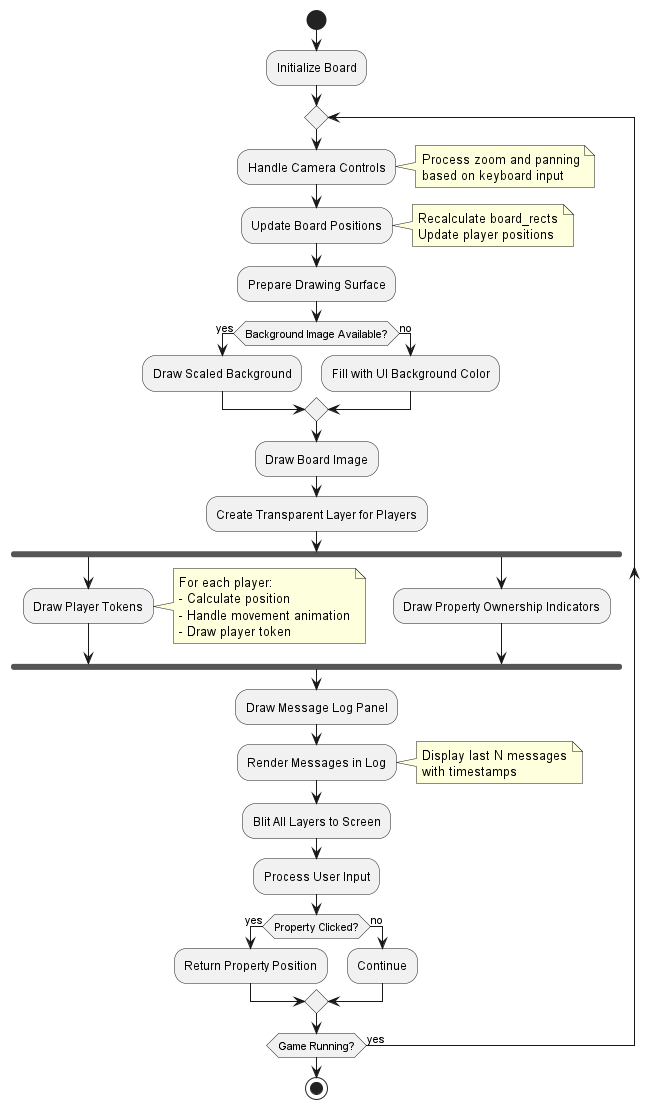

The diagram above was rendered by PlantUML. Its source (embedded in the PNG):
@startuml
start
:Initialize Board;

repeat
  :Handle Camera Controls;
  note right
    Process zoom and panning
    based on keyboard input
  end note

  :Update Board Positions;
  note right
    Recalculate board_rects
    Update player positions
  end note

  :Prepare Drawing Surface;

  if (Background Image Available?) then (yes)
    :Draw Scaled Background;
  else (no)
    :Fill with UI Background Color;
  endif

  :Draw Board Image;

  :Create Transparent Layer for Players;

  fork
    :Draw Player Tokens;
    note right
      For each player:
      - Calculate position
      - Handle movement animation
      - Draw player token
    end note
  fork again
    :Draw Property Ownership Indicators;
  end fork

  :Draw Message Log Panel;

  :Render Messages in Log;
  note right
    Display last N messages
    with timestamps
  end note

  :Blit All Layers to Screen;

  :Process User Input;
  if (Property Clicked?) then (yes)
    :Return Property Position;
  else (no)
    :Continue;
  endif

repeat while (Game Running?) is (yes)

stop
@enduml